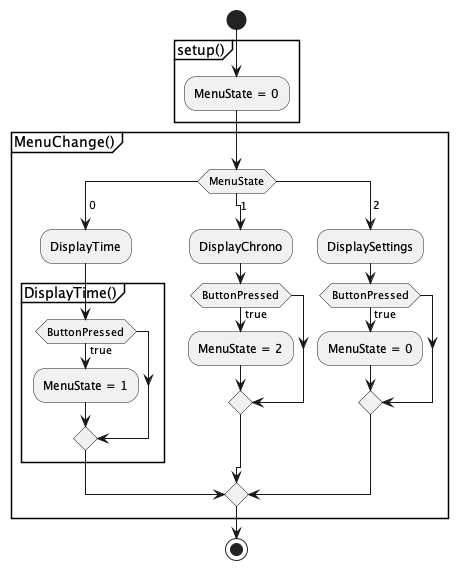

The diagram above was rendered by PlantUML. Its source (embedded in the PNG):
@startuml MenuLogicNow
start

partition setup() {
:MenuState = 0;
}

partition MenuChange(){

  switch (MenuState)
    case ( 0 )
      :DisplayTime;
      partition DisplayTime() {
        if (ButtonPressed) then (true)
          :MenuState = 1;
        endif
      }

case ( 1 ) 
  :DisplayChrono;
  if (ButtonPressed) then (true)
    :MenuState = 2;
  endif
case ( 2 )
  :DisplaySettings;
  if (ButtonPressed) then (true)
    :MenuState = 0;
  endif
endswitch

}


stop
@enduml